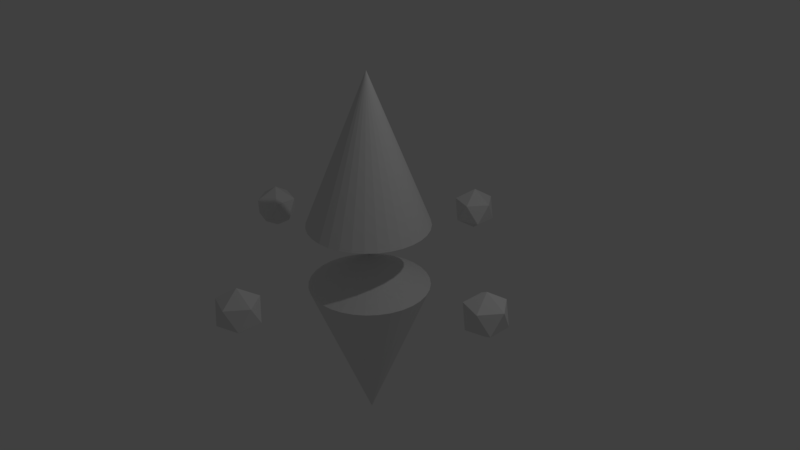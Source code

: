 # Source: Enemy.blend  (saved by Blender 2.78.0; exported with 4.5.12 LTS)
import bpy
from mathutils import Matrix  # noqa: F401  (used for matrix-valued properties, if any)

bpy.ops.wm.read_factory_settings(use_empty=True)
scene = bpy.context.scene
scene.name = 'Scene'

# ---- collections
col_collection_1 = bpy.data.collections.new('Collection 1'); scene.collection.children.link(col_collection_1)

# ---- world
world_world = bpy.data.worlds.new('World'); scene.world = world_world
world_world.color = (0.05088, 0.05088, 0.05088)
world_world.use_sun_shadow = False
world_world.sun_shadow_jitter_overblur = 0.0
world_world.cycles.sampling_method = 'MANUAL'

# ---- cameras
cam_camera = bpy.data.cameras.new('Camera')
cam_camera.clip_end = 100.0
cam_camera.lens = 35.0
cam_camera.sensor_width = 32.0
cam_camera.sensor_height = 18.0
cam_camera.ortho_scale = 7.314
cam_camera.dof.focus_distance = 0.0
cam_camera.dof.aperture_fstop = 128.0

# ---- lights
light_lamp = bpy.data.lights.new('Lamp', 'POINT')
light_lamp.transmission_factor = 0.0
light_lamp.cutoff_distance = 30.0
light_lamp.energy = 100.0
light_lamp.shadow_buffer_clip_start = 1.001
light_lamp.shadow_soft_size = 0.1
light_lamp.shadow_maximum_resolution = 0.006
light_lamp.use_absolute_resolution = True

# ---- meshes
me_circle_001 = bpy.data.meshes.new('Circle.001')
me_circle_001.from_pydata([(0.0, 0.0, 3.034), (0.0, 1.0, 0.5368), (-0.1951, 0.9808, 0.5368), (-0.3827, 0.9239, 0.5368), (-0.5556, 0.8315, 0.5368), (-0.7071, 0.7071, 0.5368), (-0.8315, 0.5556, 0.5368), (-0.9239, 0.3827, 0.5368), (-0.9808, 0.1951, 0.5368), (-1.0, 7.55e-08, 0.5368), (-0.9808, -0.1951, 0.5368), (-0.9239, -0.3827, 0.5368), (-0.8315, -0.5556, 0.5368), (-0.7071, -0.7071, 0.5368), (-0.5556, -0.8315, 0.5368), (-0.3827, -0.9239, 0.5368), (-0.1951, -0.9808, 0.5368), (3.258e-07, -1.0, 0.5368), (0.1951, -0.9808, 0.5368), (0.3827, -0.9239, 0.5368), (0.5556, -0.8315, 0.5368), (0.7071, -0.7071, 0.5368), (0.8315, -0.5556, 0.5368), (0.9239, -0.3827, 0.5368), (0.9808, -0.1951, 0.5368), (1.0, 9.656e-07, 0.5368), (0.9808, 0.1951, 0.5368), (0.9239, 0.3827, 0.5368), (0.8315, 0.5556, 0.5368), (0.7071, 0.7071, 0.5368), (0.5556, 0.8315, 0.5368), (0.3827, 0.9239, 0.5368), (0.1951, 0.9808, 0.5368), (5.939e-09, -1.425e-08, 0.0)], [], [(0, 1, 2), (0, 2, 3), (0, 3, 4), (0, 4, 5), (0, 5, 6), (0, 6, 7), (0, 7, 8), (0, 8, 9), (0, 9, 10), (0, 10, 11), (0, 11, 12), (0, 12, 13), (0, 13, 14), (0, 14, 15), (0, 15, 16), (0, 16, 17), (0, 17, 18), (0, 18, 19), (0, 19, 20), (0, 20, 21), (0, 21, 22), (0, 22, 23), (0, 23, 24), (0, 24, 25), (0, 25, 26), (0, 26, 27), (0, 27, 28), (0, 28, 29), (0, 29, 30), (0, 30, 31), (0, 31, 32), (0, 32, 1), (2, 1, 33), (1, 32, 33), (32, 31, 33), (31, 30, 33), (30, 29, 33), (29, 28, 33), (28, 27, 33), (27, 26, 33), (26, 25, 33), (25, 24, 33), (24, 23, 33), (23, 22, 33), (22, 21, 33), (21, 20, 33), (20, 19, 33), (19, 18, 33), (18, 17, 33), (17, 16, 33), (16, 15, 33), (15, 14, 33), (14, 13, 33), (13, 12, 33), (12, 11, 33), (11, 10, 33), (10, 9, 33), (9, 8, 33), (8, 7, 33), (7, 6, 33), (6, 5, 33), (5, 4, 33), (4, 3, 33), (3, 2, 33)])
me_circle_001.use_remesh_preserve_volume = False
me_circle_001.use_remesh_preserve_attributes = False
me_circle_001.use_mirror_vertex_groups = False
me_circle_001.update()
me_icosphere_002 = bpy.data.meshes.new('Icosphere.002')
me_icosphere_002.from_pydata([(0.0, 0.0, -1.0), (0.7236, -0.5257, -0.4472), (-0.2764, -0.8506, -0.4472), (-0.8944, 0.0, -0.4472), (-0.2764, 0.8506, -0.4472), (0.7236, 0.5257, -0.4472), (0.2764, -0.8506, 0.4472), (-0.7236, -0.5257, 0.4472), (-0.7236, 0.5257, 0.4472), (0.2764, 0.8506, 0.4472), (0.8944, 0.0, 0.4472), (0.0, 0.0, 1.0)], [], [(0, 1, 2), (1, 0, 5), (0, 2, 3), (0, 3, 4), (0, 4, 5), (1, 5, 10), (2, 1, 6), (3, 2, 7), (4, 3, 8), (5, 4, 9), (1, 10, 6), (2, 6, 7), (3, 7, 8), (4, 8, 9), (5, 9, 10), (6, 10, 11), (7, 6, 11), (8, 7, 11), (9, 8, 11), (10, 9, 11)])
me_icosphere_002.use_remesh_preserve_volume = False
me_icosphere_002.use_remesh_preserve_attributes = False
me_icosphere_002.use_mirror_vertex_groups = False
me_icosphere_002.update()
me_icosphere_001 = bpy.data.meshes.new('Icosphere.001')
me_icosphere_001.from_pydata([(0.0, 0.0, -1.0), (0.7236, -0.5257, -0.4472), (-0.2764, -0.8506, -0.4472), (-0.8944, 0.0, -0.4472), (-0.2764, 0.8506, -0.4472), (0.7236, 0.5257, -0.4472), (0.2764, -0.8506, 0.4472), (-0.7236, -0.5257, 0.4472), (-0.7236, 0.5257, 0.4472), (0.2764, 0.8506, 0.4472), (0.8944, 0.0, 0.4472), (0.0, 0.0, 1.0)], [], [(0, 1, 2), (1, 0, 5), (0, 2, 3), (0, 3, 4), (0, 4, 5), (1, 5, 10), (2, 1, 6), (3, 2, 7), (4, 3, 8), (5, 4, 9), (1, 10, 6), (2, 6, 7), (3, 7, 8), (4, 8, 9), (5, 9, 10), (6, 10, 11), (7, 6, 11), (8, 7, 11), (9, 8, 11), (10, 9, 11)])
me_icosphere_001.use_remesh_preserve_volume = False
me_icosphere_001.use_remesh_preserve_attributes = False
me_icosphere_001.use_mirror_vertex_groups = False
me_icosphere_001.update()

# ---- objects
ob_circle = bpy.data.objects.new('Circle', me_circle_001)
ob_icosphere_001 = bpy.data.objects.new('Icosphere.001', me_icosphere_002)
ob_lamp = bpy.data.objects.new('Lamp', light_lamp)
ob_camera = bpy.data.objects.new('Camera', cam_camera)
ob_icosphere = bpy.data.objects.new('Icosphere', me_icosphere_001)

# ---- transforms, parenting, visibility, modifiers, constraints
ob_circle.location = (0.0, 0.0, 0.0)
ob_circle.scale = (0.8, 0.8, 0.8)
ob_circle.lineart.crease_threshold = 0.0
_m = ob_circle.modifiers.new('Mirror', 'MIRROR')
_m.use_axis = (False, False, True)
ob_icosphere_001.location = (2.0, 0.0, 0.0)
ob_icosphere_001.scale = (0.3, 0.3, 0.3)
ob_icosphere_001.lineart.crease_threshold = 0.0
_m = ob_icosphere_001.modifiers.new('Mirror', 'MIRROR')
_m.mirror_object = ob_circle
ob_lamp.location = (4.076, 1.005, 5.904)
ob_lamp.rotation_euler = (0.6503, 0.05522, 1.866)
ob_lamp.lock_rotations_4d = False
ob_lamp.empty_display_type = 'ARROWS'
ob_lamp.color = (0.0, 0.0, 0.0, 0.0)
ob_lamp.lineart.crease_threshold = 0.0
ob_camera.location = (7.481, -6.508, 5.344)
ob_camera.rotation_euler = (1.109, 0.0, 0.8149)
ob_camera.lock_rotations_4d = False
ob_camera.empty_display_type = 'ARROWS'
ob_camera.color = (0.0, 0.0, 0.0, 0.0)
ob_camera.display_type = 'WIRE'
ob_camera.lineart.crease_threshold = 0.0
ob_icosphere.location = (0.0, 2.0, 0.0)
ob_icosphere.scale = (0.3, 0.3, 0.3)
ob_icosphere.lineart.crease_threshold = 0.0
_m = ob_icosphere.modifiers.new('Mirror', 'MIRROR')
_m.use_axis = (False, True, False)
_m.mirror_object = ob_circle

# ---- collection membership
col_collection_1.objects.link(ob_circle)
col_collection_1.objects.link(ob_icosphere_001)
col_collection_1.objects.link(ob_lamp)
col_collection_1.objects.link(ob_camera)
col_collection_1.objects.link(ob_icosphere)

# ---- scene / render settings (as saved in the file)
scene.camera = ob_camera
scene.frame_start = 1; scene.frame_end = 250; scene.frame_set(246)
scene.render.engine = 'BLENDER_EEVEE_NEXT'
scene.render.resolution_percentage = 50
scene.render.dither_intensity = 0.0
scene.cycles.use_denoising = False
scene.cycles.samples = 128
scene.cycles.sampling_pattern = 'TABULATED_SOBOL'
scene.cycles.light_sampling_threshold = 0.0
scene.cycles.use_adaptive_sampling = False
scene.cycles.use_light_tree = False
scene.cycles.blur_glossy = 0.0
scene.cycles.sample_clamp_indirect = 0.0
scene.view_settings.view_transform = 'Standard'
bpy.context.view_layer.update()
